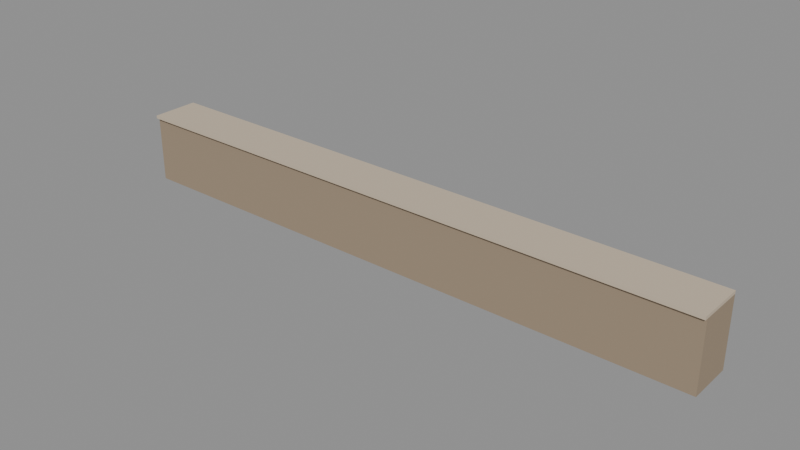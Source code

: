 # Source: city_curb_4.blend  (saved by Blender 5.4.6; exported with 4.5.12 LTS)
import bpy
from mathutils import Matrix  # noqa: F401  (used for matrix-valued properties, if any)

bpy.ops.wm.read_factory_settings(use_empty=True)
scene = bpy.context.scene
scene.name = 'CityCurb4Asset'

# ---- collections
col_stubby_citycurb4 = bpy.data.collections.new('STUBBY_CityCurb4'); scene.collection.children.link(col_stubby_citycurb4)

# ---- materials (node trees are filled in below, after node groups)
mat_city_stonedark = bpy.data.materials.new('City_StoneDark')
mat_city_stonedark.use_backface_culling = True
mat_city_stonedark.diffuse_color = (0.3325, 0.2542, 0.1746, 1.0)
mat_city_stone = bpy.data.materials.new('City_Stone')
mat_city_stone.use_backface_culling = True
mat_city_stone.diffuse_color = (0.5841, 0.4851, 0.3663, 1.0)

# ---- material node trees
mat_city_stonedark.use_nodes = True; mat_city_stonedark.node_tree.nodes.clear()
_N = mat_city_stonedark.node_tree.nodes; _L = mat_city_stonedark.node_tree.links
n0 = _N.new('ShaderNodeBsdfPrincipled'); n0.name = 'Principled BSDF'; n0.location = (-200, 100)
n0.inputs[0].default_value = (0.3325, 0.2542, 0.1746, 1.0)
n0.inputs[2].default_value = 0.9
n0.inputs[10].default_value = 0.005
n1 = _N.new('ShaderNodeOutputMaterial'); n1.name = 'Material Output'; n1.location = (200, 100)
_L.new(n0.outputs[0], n1.inputs[0])
n1.is_active_output = True
mat_city_stone.use_nodes = True; mat_city_stone.node_tree.nodes.clear()
_N = mat_city_stone.node_tree.nodes; _L = mat_city_stone.node_tree.links
n0 = _N.new('ShaderNodeBsdfPrincipled'); n0.name = 'Principled BSDF'; n0.location = (-200, 100)
n0.inputs[0].default_value = (0.5841, 0.4851, 0.3663, 1.0)
n0.inputs[2].default_value = 0.85
n0.inputs[10].default_value = 0.005
n1 = _N.new('ShaderNodeOutputMaterial'); n1.name = 'Material Output'; n1.location = (200, 100)
_L.new(n0.outputs[0], n1.inputs[0])
n1.is_active_output = True

# ---- meshes
me_citycurb4_kerb = bpy.data.meshes.new('CityCurb4_Kerb')
me_citycurb4_kerb.from_pydata([(0.0, -0.3, -0.3), (0.0, -0.3, 0.15), (0.0, 0.0, -0.3), (0.0, 0.0, 0.15), (4.0, -0.3, -0.3), (4.0, -0.3, 0.15), (4.0, 0.0, -0.3), (4.0, 0.0, 0.15)], [], [(0, 1, 3, 2), (2, 3, 7, 6), (6, 7, 5, 4), (4, 5, 1, 0), (2, 6, 4, 0), (7, 3, 1, 5)])
_uv = me_citycurb4_kerb.uv_layers.new(name='UVMap')
_uv.uv.foreach_set('vector', [-0.3, -0.3, -0.3, 0.15, 0.0, 0.15, 0.0, -0.3, 0.0, -0.3, 0.0, 0.15, 4.0, 0.15, 4.0, -0.3, 0.0, -0.3, 0.0, 0.15, -0.3, 0.15, -0.3, -0.3, 4.0, -0.3, 4.0, 0.15, 0.0, 0.15, 0.0, -0.3, 0.0, 0.0, 4.0, 0.0, 4.0, -0.3, 0.0, -0.3, 4.0, 0.0, 0.0, 0.0, 0.0, -0.3, 4.0, -0.3])
me_citycurb4_kerb.materials.append(mat_city_stonedark)
me_citycurb4_kerb.update()
me_citycurb4_kerbtop = bpy.data.meshes.new('CityCurb4_KerbTop')
me_citycurb4_kerbtop.from_pydata([(0.0, -0.32, 0.15), (0.0, -0.32, 0.17), (0.0, 0.0, 0.15), (0.0, 0.0, 0.17), (4.0, -0.32, 0.15), (4.0, -0.32, 0.17), (4.0, 0.0, 0.15), (4.0, 0.0, 0.17)], [], [(0, 1, 3, 2), (2, 3, 7, 6), (6, 7, 5, 4), (4, 5, 1, 0), (2, 6, 4, 0), (7, 3, 1, 5)])
_uv = me_citycurb4_kerbtop.uv_layers.new(name='UVMap')
_uv.uv.foreach_set('vector', [-0.32, 0.15, -0.32, 0.17, 0.0, 0.17, 0.0, 0.15, 0.0, 0.15, 0.0, 0.17, 4.0, 0.17, 4.0, 0.15, 0.0, 0.15, 0.0, 0.17, -0.32, 0.17, -0.32, 0.15, 4.0, 0.15, 4.0, 0.17, 0.0, 0.17, 0.0, 0.15, 0.0, 0.0, 4.0, 0.0, 4.0, -0.32, 0.0, -0.32, 4.0, 0.0, 0.0, 0.0, 0.0, -0.32, 4.0, -0.32])
me_citycurb4_kerbtop.materials.append(mat_city_stone)
me_citycurb4_kerbtop.update()

# ---- objects
ob_citycurb4_root = bpy.data.objects.new('CityCurb4_Root', None)
ob_citycurb4_kerb = bpy.data.objects.new('CityCurb4_Kerb', me_citycurb4_kerb)
ob_citycurb4_kerbtop = bpy.data.objects.new('CityCurb4_KerbTop', me_citycurb4_kerbtop)
ob_city_curb_4_lod0 = bpy.data.objects.new('city_curb_4_LOD0', None)

# ---- transforms, parenting, visibility, modifiers, constraints
ob_citycurb4_root.location = (0.0, 0.0, 0.0)
ob_citycurb4_kerb.parent = ob_city_curb_4_lod0
ob_citycurb4_kerb.location = (0.0, 0.0, 0.0)
ob_citycurb4_kerbtop.parent = ob_city_curb_4_lod0
ob_citycurb4_kerbtop.location = (0.0, 0.0, 0.0)
ob_city_curb_4_lod0.parent = ob_citycurb4_root
ob_city_curb_4_lod0.location = (0.0, 0.0, 0.0)

# ---- collection membership
col_stubby_citycurb4.objects.link(ob_citycurb4_root)
col_stubby_citycurb4.objects.link(ob_citycurb4_kerb)
col_stubby_citycurb4.objects.link(ob_citycurb4_kerbtop)
col_stubby_citycurb4.objects.link(ob_city_curb_4_lod0)

# ---- scene / render settings (as saved in the file)
scene.frame_start = 1; scene.frame_end = 250; scene.frame_set(1)
scene.render.engine = 'BLENDER_EEVEE_NEXT'
scene.render.image_settings.exr_codec = 'NONE'
scene.render.use_bake_clear = False
scene.render.bake_margin = 0
scene.render.bake_bias = 0.0
scene.render.bake_samples = 0
scene.render.simplify_subdivision_render = 0
scene.render.simplify_child_particles_render = 0.0
scene.render.compositor_device = 'GPU'
scene.eevee.use_volume_custom_range = False
scene.eevee.gtao_distance = 0.0
scene.eevee.use_fast_gi = False
scene.eevee.fast_gi_thickness_near = 0.1
scene.eevee.fast_gi_thickness_far = 0.0
scene.eevee.ray_tracing_options.screen_trace_thickness = 0.1
bpy.context.view_layer.update()

# ---- added for rendering (the .blend has no active camera and no usable light): camera, sun + grey world if the file has none
cam_auto = bpy.data.cameras.new('AutoCamera')
cam_auto.lens = 50.0
cam_auto.sensor_width = 36.0
cam_auto.clip_end = 1000.0
ob_auto_camera = bpy.data.objects.new('AutoCamera', cam_auto)
scene.collection.objects.link(ob_auto_camera)
ob_auto_camera.location = (5.7381, -4.64572, 2.92548)
ob_auto_camera.rotation_euler = (1.09748, -7.21219e-08, 0.694738)
scene.camera = ob_auto_camera
light_auto_sun = bpy.data.lights.new('AutoSun', 'SUN')
light_auto_sun.energy = 3.0
light_auto_sun.angle = 0.0523599
ob_auto_sun = bpy.data.objects.new('AutoSun', light_auto_sun)
scene.collection.objects.link(ob_auto_sun)
ob_auto_sun.rotation_euler = (0.872665, 0.174533, 0.523599)
if scene.world is None:
    world_auto = bpy.data.worlds.new('AutoWorld')
    world_auto.color = (0.3, 0.3, 0.3)
    scene.world = world_auto
bpy.context.view_layer.update()

